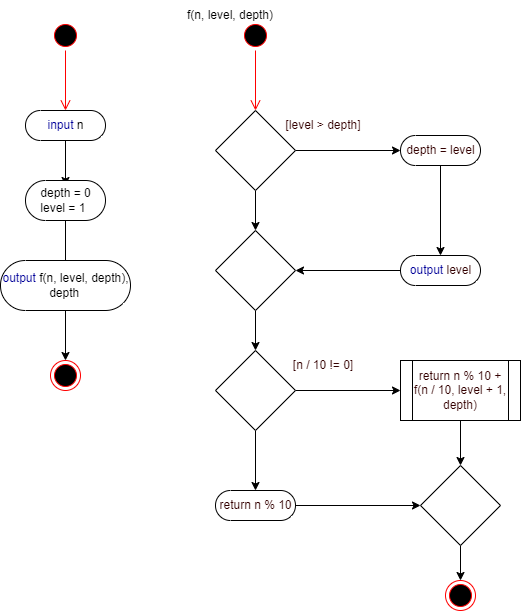

The diagram above was exported from draw.io. Its source (the exported page's mxGraphModel, read from the mxfile embedded in the PNG):
<mxGraphModel dx="1185" dy="721" grid="1" gridSize="10" guides="1" tooltips="1" connect="1" arrows="1" fold="1" page="1" pageScale="1" pageWidth="827" pageHeight="1169" math="0" shadow="0">
  <root>
    <mxCell id="0" />
    <mxCell id="1" parent="0" />
    <mxCell id="YI1-hNaK0IiZGBdSjJjh-30" value="" style="ellipse;html=1;shape=startState;fillColor=#000000;strokeColor=#ff0000;" vertex="1" parent="1">
      <mxGeometry x="160" y="30" width="30" height="30" as="geometry" />
    </mxCell>
    <mxCell id="YI1-hNaK0IiZGBdSjJjh-31" value="" style="edgeStyle=orthogonalEdgeStyle;html=1;verticalAlign=bottom;endArrow=open;endSize=8;strokeColor=#ff0000;rounded=0;" edge="1" source="YI1-hNaK0IiZGBdSjJjh-30" parent="1">
      <mxGeometry relative="1" as="geometry">
        <mxPoint x="175" y="120" as="targetPoint" />
      </mxGeometry>
    </mxCell>
    <mxCell id="YI1-hNaK0IiZGBdSjJjh-34" style="edgeStyle=orthogonalEdgeStyle;rounded=0;orthogonalLoop=1;jettySize=auto;html=1;entryX=0.5;entryY=0.5;entryDx=0;entryDy=-15;entryPerimeter=0;" edge="1" parent="1" source="YI1-hNaK0IiZGBdSjJjh-32" target="YI1-hNaK0IiZGBdSjJjh-33">
      <mxGeometry relative="1" as="geometry" />
    </mxCell>
    <mxCell id="YI1-hNaK0IiZGBdSjJjh-32" value="&lt;div style=&quot;text-align: start;&quot;&gt;&lt;font color=&quot;#000099&quot;&gt;input &lt;/font&gt;n&lt;/div&gt;" style="html=1;dashed=0;whitespace=wrap;shape=mxgraph.dfd.start" vertex="1" parent="1">
      <mxGeometry x="135" y="120" width="80" height="30" as="geometry" />
    </mxCell>
    <mxCell id="YI1-hNaK0IiZGBdSjJjh-36" style="edgeStyle=orthogonalEdgeStyle;rounded=0;orthogonalLoop=1;jettySize=auto;html=1;entryX=0.5;entryY=0.5;entryDx=0;entryDy=-15;entryPerimeter=0;" edge="1" parent="1" source="YI1-hNaK0IiZGBdSjJjh-33" target="YI1-hNaK0IiZGBdSjJjh-35">
      <mxGeometry relative="1" as="geometry" />
    </mxCell>
    <mxCell id="YI1-hNaK0IiZGBdSjJjh-33" value="&lt;div style=&quot;text-align: start;&quot;&gt;depth = 0&lt;/div&gt;&lt;div style=&quot;text-align: start;&quot;&gt;level = 1&lt;/div&gt;" style="html=1;dashed=0;whitespace=wrap;shape=mxgraph.dfd.start" vertex="1" parent="1">
      <mxGeometry x="135" y="190" width="80" height="40" as="geometry" />
    </mxCell>
    <mxCell id="YI1-hNaK0IiZGBdSjJjh-38" style="edgeStyle=orthogonalEdgeStyle;rounded=0;orthogonalLoop=1;jettySize=auto;html=1;entryX=0.5;entryY=0;entryDx=0;entryDy=0;fontColor=#000099;" edge="1" parent="1" source="YI1-hNaK0IiZGBdSjJjh-35" target="YI1-hNaK0IiZGBdSjJjh-37">
      <mxGeometry relative="1" as="geometry" />
    </mxCell>
    <mxCell id="YI1-hNaK0IiZGBdSjJjh-35" value="&lt;div style=&quot;text-align: start;&quot;&gt;&lt;font color=&quot;#000099&quot;&gt;output&amp;nbsp;&lt;/font&gt;f(n, level, depth),&lt;/div&gt;&lt;div style=&quot;text-align: start;&quot;&gt;&amp;nbsp; &amp;nbsp; &amp;nbsp; &amp;nbsp; &amp;nbsp; &amp;nbsp; &amp;nbsp; depth&lt;/div&gt;" style="html=1;dashed=0;whitespace=wrap;shape=mxgraph.dfd.start" vertex="1" parent="1">
      <mxGeometry x="110" y="270" width="130" height="50" as="geometry" />
    </mxCell>
    <mxCell id="YI1-hNaK0IiZGBdSjJjh-37" value="" style="ellipse;html=1;shape=endState;fillColor=#000000;strokeColor=#ff0000;fontColor=#000099;" vertex="1" parent="1">
      <mxGeometry x="160" y="370" width="30" height="30" as="geometry" />
    </mxCell>
    <mxCell id="YI1-hNaK0IiZGBdSjJjh-39" value="" style="ellipse;html=1;shape=startState;fillColor=#000000;strokeColor=#ff0000;fontColor=#000099;" vertex="1" parent="1">
      <mxGeometry x="350" y="30" width="30" height="30" as="geometry" />
    </mxCell>
    <mxCell id="YI1-hNaK0IiZGBdSjJjh-40" value="" style="edgeStyle=orthogonalEdgeStyle;html=1;verticalAlign=bottom;endArrow=open;endSize=8;strokeColor=#ff0000;rounded=0;fontColor=#000099;" edge="1" source="YI1-hNaK0IiZGBdSjJjh-39" parent="1">
      <mxGeometry relative="1" as="geometry">
        <mxPoint x="365" y="120" as="targetPoint" />
      </mxGeometry>
    </mxCell>
    <mxCell id="YI1-hNaK0IiZGBdSjJjh-41" value="&lt;span style=&quot;color: rgb(0, 0, 0); text-align: start;&quot;&gt;f(n, level, depth)&lt;/span&gt;" style="text;html=1;strokeColor=none;fillColor=none;align=center;verticalAlign=middle;whiteSpace=wrap;rounded=0;fontColor=#000099;" vertex="1" parent="1">
      <mxGeometry x="290" y="10" width="100" height="30" as="geometry" />
    </mxCell>
    <mxCell id="YI1-hNaK0IiZGBdSjJjh-44" style="edgeStyle=orthogonalEdgeStyle;rounded=0;orthogonalLoop=1;jettySize=auto;html=1;entryX=0.5;entryY=0;entryDx=0;entryDy=0;fontColor=#000099;" edge="1" parent="1" source="YI1-hNaK0IiZGBdSjJjh-42" target="YI1-hNaK0IiZGBdSjJjh-43">
      <mxGeometry relative="1" as="geometry" />
    </mxCell>
    <mxCell id="YI1-hNaK0IiZGBdSjJjh-47" style="edgeStyle=orthogonalEdgeStyle;rounded=0;orthogonalLoop=1;jettySize=auto;html=1;fontColor=#330000;" edge="1" parent="1" source="YI1-hNaK0IiZGBdSjJjh-42" target="YI1-hNaK0IiZGBdSjJjh-46">
      <mxGeometry relative="1" as="geometry" />
    </mxCell>
    <mxCell id="YI1-hNaK0IiZGBdSjJjh-42" value="" style="rhombus;whiteSpace=wrap;html=1;fontColor=#000099;" vertex="1" parent="1">
      <mxGeometry x="325" y="120" width="80" height="80" as="geometry" />
    </mxCell>
    <mxCell id="YI1-hNaK0IiZGBdSjJjh-52" style="edgeStyle=orthogonalEdgeStyle;rounded=0;orthogonalLoop=1;jettySize=auto;html=1;entryX=0.5;entryY=0;entryDx=0;entryDy=0;fontColor=#000099;" edge="1" parent="1" source="YI1-hNaK0IiZGBdSjJjh-43" target="YI1-hNaK0IiZGBdSjJjh-51">
      <mxGeometry relative="1" as="geometry" />
    </mxCell>
    <mxCell id="YI1-hNaK0IiZGBdSjJjh-43" value="" style="rhombus;whiteSpace=wrap;html=1;fontColor=#000099;" vertex="1" parent="1">
      <mxGeometry x="325" y="240" width="80" height="80" as="geometry" />
    </mxCell>
    <mxCell id="YI1-hNaK0IiZGBdSjJjh-45" value="&lt;font color=&quot;#330000&quot;&gt;[level &amp;gt; depth]&lt;/font&gt;" style="text;html=1;strokeColor=none;fillColor=none;align=center;verticalAlign=middle;whiteSpace=wrap;rounded=0;fontColor=#000099;" vertex="1" parent="1">
      <mxGeometry x="390" y="120" width="86" height="30" as="geometry" />
    </mxCell>
    <mxCell id="YI1-hNaK0IiZGBdSjJjh-49" style="edgeStyle=orthogonalEdgeStyle;rounded=0;orthogonalLoop=1;jettySize=auto;html=1;entryX=0.5;entryY=0.5;entryDx=0;entryDy=-15;entryPerimeter=0;fontColor=#330000;" edge="1" parent="1" source="YI1-hNaK0IiZGBdSjJjh-46" target="YI1-hNaK0IiZGBdSjJjh-48">
      <mxGeometry relative="1" as="geometry" />
    </mxCell>
    <mxCell id="YI1-hNaK0IiZGBdSjJjh-46" value="&lt;div style=&quot;text-align: start;&quot;&gt;depth = level&lt;/div&gt;" style="html=1;dashed=0;whitespace=wrap;shape=mxgraph.dfd.start;fontColor=#330000;" vertex="1" parent="1">
      <mxGeometry x="510" y="145" width="80" height="30" as="geometry" />
    </mxCell>
    <mxCell id="YI1-hNaK0IiZGBdSjJjh-50" style="edgeStyle=orthogonalEdgeStyle;rounded=0;orthogonalLoop=1;jettySize=auto;html=1;fontColor=#000099;" edge="1" parent="1" source="YI1-hNaK0IiZGBdSjJjh-48" target="YI1-hNaK0IiZGBdSjJjh-43">
      <mxGeometry relative="1" as="geometry" />
    </mxCell>
    <mxCell id="YI1-hNaK0IiZGBdSjJjh-48" value="&lt;div style=&quot;text-align: start;&quot;&gt;&lt;font color=&quot;#000099&quot;&gt;output&lt;/font&gt; level&lt;/div&gt;" style="html=1;dashed=0;whitespace=wrap;shape=mxgraph.dfd.start;fontColor=#330000;" vertex="1" parent="1">
      <mxGeometry x="510" y="265" width="80" height="30" as="geometry" />
    </mxCell>
    <mxCell id="YI1-hNaK0IiZGBdSjJjh-55" style="edgeStyle=orthogonalEdgeStyle;rounded=0;orthogonalLoop=1;jettySize=auto;html=1;entryX=0;entryY=0.5;entryDx=0;entryDy=0;fontColor=#000099;" edge="1" parent="1" source="YI1-hNaK0IiZGBdSjJjh-51" target="YI1-hNaK0IiZGBdSjJjh-54">
      <mxGeometry relative="1" as="geometry" />
    </mxCell>
    <mxCell id="YI1-hNaK0IiZGBdSjJjh-57" style="edgeStyle=orthogonalEdgeStyle;rounded=0;orthogonalLoop=1;jettySize=auto;html=1;entryX=0.5;entryY=0.5;entryDx=0;entryDy=-15;entryPerimeter=0;fontColor=#330000;" edge="1" parent="1" source="YI1-hNaK0IiZGBdSjJjh-51" target="YI1-hNaK0IiZGBdSjJjh-56">
      <mxGeometry relative="1" as="geometry" />
    </mxCell>
    <mxCell id="YI1-hNaK0IiZGBdSjJjh-51" value="" style="rhombus;whiteSpace=wrap;html=1;fontColor=#000099;" vertex="1" parent="1">
      <mxGeometry x="325" y="360" width="80" height="80" as="geometry" />
    </mxCell>
    <mxCell id="YI1-hNaK0IiZGBdSjJjh-53" value="&lt;font color=&quot;#330000&quot;&gt;[n / 10 != 0]&lt;/font&gt;" style="text;html=1;strokeColor=none;fillColor=none;align=center;verticalAlign=middle;whiteSpace=wrap;rounded=0;fontColor=#000099;" vertex="1" parent="1">
      <mxGeometry x="390" y="360" width="86" height="30" as="geometry" />
    </mxCell>
    <mxCell id="YI1-hNaK0IiZGBdSjJjh-59" style="edgeStyle=orthogonalEdgeStyle;rounded=0;orthogonalLoop=1;jettySize=auto;html=1;entryX=0.5;entryY=0;entryDx=0;entryDy=0;fontColor=#330000;" edge="1" parent="1" source="YI1-hNaK0IiZGBdSjJjh-54" target="YI1-hNaK0IiZGBdSjJjh-58">
      <mxGeometry relative="1" as="geometry" />
    </mxCell>
    <mxCell id="YI1-hNaK0IiZGBdSjJjh-54" value="&lt;font color=&quot;#330000&quot;&gt;return n % 10 + f(n / 10, level + 1, depth)&lt;/font&gt;" style="shape=process;whiteSpace=wrap;html=1;backgroundOutline=1;fontColor=#000099;" vertex="1" parent="1">
      <mxGeometry x="510" y="370" width="120" height="60" as="geometry" />
    </mxCell>
    <mxCell id="YI1-hNaK0IiZGBdSjJjh-60" style="edgeStyle=orthogonalEdgeStyle;rounded=0;orthogonalLoop=1;jettySize=auto;html=1;entryX=0;entryY=0.5;entryDx=0;entryDy=0;fontColor=#330000;" edge="1" parent="1" source="YI1-hNaK0IiZGBdSjJjh-56" target="YI1-hNaK0IiZGBdSjJjh-58">
      <mxGeometry relative="1" as="geometry" />
    </mxCell>
    <mxCell id="YI1-hNaK0IiZGBdSjJjh-56" value="&lt;div style=&quot;text-align: start;&quot;&gt;return n % 10&lt;br&gt;&lt;/div&gt;" style="html=1;dashed=0;whitespace=wrap;shape=mxgraph.dfd.start;fontColor=#330000;" vertex="1" parent="1">
      <mxGeometry x="325" y="500" width="80" height="30" as="geometry" />
    </mxCell>
    <mxCell id="YI1-hNaK0IiZGBdSjJjh-62" style="edgeStyle=orthogonalEdgeStyle;rounded=0;orthogonalLoop=1;jettySize=auto;html=1;entryX=0.5;entryY=0;entryDx=0;entryDy=0;fontColor=#330000;" edge="1" parent="1" source="YI1-hNaK0IiZGBdSjJjh-58" target="YI1-hNaK0IiZGBdSjJjh-61">
      <mxGeometry relative="1" as="geometry" />
    </mxCell>
    <mxCell id="YI1-hNaK0IiZGBdSjJjh-58" value="" style="rhombus;whiteSpace=wrap;html=1;fontColor=#330000;" vertex="1" parent="1">
      <mxGeometry x="530" y="475" width="80" height="80" as="geometry" />
    </mxCell>
    <mxCell id="YI1-hNaK0IiZGBdSjJjh-61" value="" style="ellipse;html=1;shape=endState;fillColor=#000000;strokeColor=#ff0000;fontColor=#330000;" vertex="1" parent="1">
      <mxGeometry x="555" y="590" width="30" height="30" as="geometry" />
    </mxCell>
  </root>
</mxGraphModel>